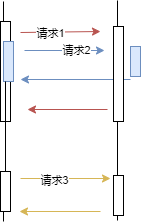

The diagram above was exported from draw.io. Its source (the exported page's mxGraphModel, read from the mxfile embedded in the PNG):
<mxGraphModel dx="782" dy="549" grid="1" gridSize="10" guides="1" tooltips="1" connect="1" arrows="1" fold="1" page="1" pageScale="1" pageWidth="827" pageHeight="1169" math="0" shadow="0">
  <root>
    <mxCell id="0" />
    <mxCell id="1" parent="0" />
    <mxCell id="Mw4MMLSVp8jAb6nV25jB-1" value="" style="endArrow=none;html=1;rounded=0;startArrow=none;" parent="1" source="Mw4MMLSVp8jAb6nV25jB-12" edge="1">
      <mxGeometry width="50" height="50" relative="1" as="geometry">
        <mxPoint x="153" y="310" as="sourcePoint" />
        <mxPoint x="153" y="90" as="targetPoint" />
      </mxGeometry>
    </mxCell>
    <mxCell id="Mw4MMLSVp8jAb6nV25jB-2" value="" style="endArrow=none;html=1;rounded=0;" parent="1" edge="1">
      <mxGeometry width="50" height="50" relative="1" as="geometry">
        <mxPoint x="267" y="309" as="sourcePoint" />
        <mxPoint x="267" y="89" as="targetPoint" />
      </mxGeometry>
    </mxCell>
    <mxCell id="Mw4MMLSVp8jAb6nV25jB-3" value="" style="endArrow=classic;html=1;rounded=0;fillColor=#f8cecc;strokeColor=#b85450;" parent="1" edge="1">
      <mxGeometry width="50" height="50" relative="1" as="geometry">
        <mxPoint x="170" y="121" as="sourcePoint" />
        <mxPoint x="250" y="120" as="targetPoint" />
      </mxGeometry>
    </mxCell>
    <mxCell id="Mw4MMLSVp8jAb6nV25jB-4" value="请求1" style="edgeLabel;html=1;align=center;verticalAlign=middle;resizable=0;points=[];" parent="Mw4MMLSVp8jAb6nV25jB-3" vertex="1" connectable="0">
      <mxGeometry x="-0.2706" y="-1" relative="1" as="geometry">
        <mxPoint as="offset" />
      </mxGeometry>
    </mxCell>
    <mxCell id="Mw4MMLSVp8jAb6nV25jB-5" value="" style="endArrow=classic;html=1;rounded=0;fillColor=#f8cecc;strokeColor=#b85450;" parent="1" edge="1">
      <mxGeometry width="50" height="50" relative="1" as="geometry">
        <mxPoint x="257" y="198" as="sourcePoint" />
        <mxPoint x="177" y="198" as="targetPoint" />
      </mxGeometry>
    </mxCell>
    <mxCell id="Mw4MMLSVp8jAb6nV25jB-6" value="" style="endArrow=classic;html=1;rounded=0;fillColor=#dae8fc;strokeColor=#6c8ebf;" parent="1" edge="1">
      <mxGeometry width="50" height="50" relative="1" as="geometry">
        <mxPoint x="174" y="139" as="sourcePoint" />
        <mxPoint x="254" y="139" as="targetPoint" />
      </mxGeometry>
    </mxCell>
    <mxCell id="Mw4MMLSVp8jAb6nV25jB-7" value="请求2" style="edgeLabel;html=1;align=center;verticalAlign=middle;resizable=0;points=[];" parent="Mw4MMLSVp8jAb6nV25jB-6" vertex="1" connectable="0">
      <mxGeometry x="0.4529" relative="1" as="geometry">
        <mxPoint x="-7" y="-1" as="offset" />
      </mxGeometry>
    </mxCell>
    <mxCell id="Mw4MMLSVp8jAb6nV25jB-8" value="" style="endArrow=classic;html=1;rounded=0;fillColor=#dae8fc;strokeColor=#6c8ebf;" parent="1" edge="1">
      <mxGeometry width="50" height="50" relative="1" as="geometry">
        <mxPoint x="280" y="168" as="sourcePoint" />
        <mxPoint x="170" y="168" as="targetPoint" />
      </mxGeometry>
    </mxCell>
    <mxCell id="Mw4MMLSVp8jAb6nV25jB-9" value="" style="endArrow=classic;html=1;rounded=0;fillColor=#fff2cc;strokeColor=#d6b656;" parent="1" edge="1">
      <mxGeometry width="50" height="50" relative="1" as="geometry">
        <mxPoint x="170" y="267" as="sourcePoint" />
        <mxPoint x="260" y="267" as="targetPoint" />
      </mxGeometry>
    </mxCell>
    <mxCell id="Mw4MMLSVp8jAb6nV25jB-10" value="请求3" style="edgeLabel;html=1;align=center;verticalAlign=middle;resizable=0;points=[];" parent="Mw4MMLSVp8jAb6nV25jB-9" vertex="1" connectable="0">
      <mxGeometry x="-0.2706" y="-1" relative="1" as="geometry">
        <mxPoint as="offset" />
      </mxGeometry>
    </mxCell>
    <mxCell id="Mw4MMLSVp8jAb6nV25jB-11" value="" style="endArrow=classic;html=1;rounded=0;fillColor=#fff2cc;strokeColor=#d6b656;" parent="1" edge="1">
      <mxGeometry width="50" height="50" relative="1" as="geometry">
        <mxPoint x="250" y="300" as="sourcePoint" />
        <mxPoint x="169" y="300" as="targetPoint" />
      </mxGeometry>
    </mxCell>
    <mxCell id="Mw4MMLSVp8jAb6nV25jB-12" value="" style="html=1;points=[];perimeter=orthogonalPerimeter;" parent="1" vertex="1">
      <mxGeometry x="150" y="110" width="10" height="100" as="geometry" />
    </mxCell>
    <mxCell id="Mw4MMLSVp8jAb6nV25jB-13" value="" style="endArrow=none;html=1;rounded=0;startArrow=none;" parent="1" source="Mw4MMLSVp8jAb6nV25jB-15" target="Mw4MMLSVp8jAb6nV25jB-12" edge="1">
      <mxGeometry width="50" height="50" relative="1" as="geometry">
        <mxPoint x="153" y="310" as="sourcePoint" />
        <mxPoint x="153" y="90" as="targetPoint" />
      </mxGeometry>
    </mxCell>
    <mxCell id="Mw4MMLSVp8jAb6nV25jB-14" value="" style="html=1;points=[];perimeter=orthogonalPerimeter;" parent="1" vertex="1">
      <mxGeometry x="263" y="115" width="10" height="95" as="geometry" />
    </mxCell>
    <mxCell id="Mw4MMLSVp8jAb6nV25jB-15" value="" style="html=1;points=[];perimeter=orthogonalPerimeter;fillColor=#dae8fc;strokeColor=#6c8ebf;" parent="1" vertex="1">
      <mxGeometry x="153" y="130" width="10" height="40" as="geometry" />
    </mxCell>
    <mxCell id="Mw4MMLSVp8jAb6nV25jB-16" value="" style="endArrow=none;html=1;rounded=0;startArrow=none;" parent="1" source="Mw4MMLSVp8jAb6nV25jB-19" target="Mw4MMLSVp8jAb6nV25jB-15" edge="1">
      <mxGeometry width="50" height="50" relative="1" as="geometry">
        <mxPoint x="153" y="310" as="sourcePoint" />
        <mxPoint x="153" y="150" as="targetPoint" />
      </mxGeometry>
    </mxCell>
    <mxCell id="Mw4MMLSVp8jAb6nV25jB-17" value="" style="html=1;points=[];perimeter=orthogonalPerimeter;fillColor=#dae8fc;strokeColor=#6c8ebf;" parent="1" vertex="1">
      <mxGeometry x="280" y="135" width="10" height="30" as="geometry" />
    </mxCell>
    <mxCell id="Mw4MMLSVp8jAb6nV25jB-19" value="" style="html=1;points=[];perimeter=orthogonalPerimeter;" parent="1" vertex="1">
      <mxGeometry x="150" y="260" width="10" height="40" as="geometry" />
    </mxCell>
    <mxCell id="Mw4MMLSVp8jAb6nV25jB-20" value="" style="endArrow=none;html=1;rounded=0;" parent="1" target="Mw4MMLSVp8jAb6nV25jB-19" edge="1">
      <mxGeometry width="50" height="50" relative="1" as="geometry">
        <mxPoint x="153" y="310" as="sourcePoint" />
        <mxPoint x="153" y="220" as="targetPoint" />
      </mxGeometry>
    </mxCell>
    <mxCell id="Mw4MMLSVp8jAb6nV25jB-21" value="" style="html=1;points=[];perimeter=orthogonalPerimeter;" parent="1" vertex="1">
      <mxGeometry x="263" y="264" width="10" height="40" as="geometry" />
    </mxCell>
  </root>
</mxGraphModel>